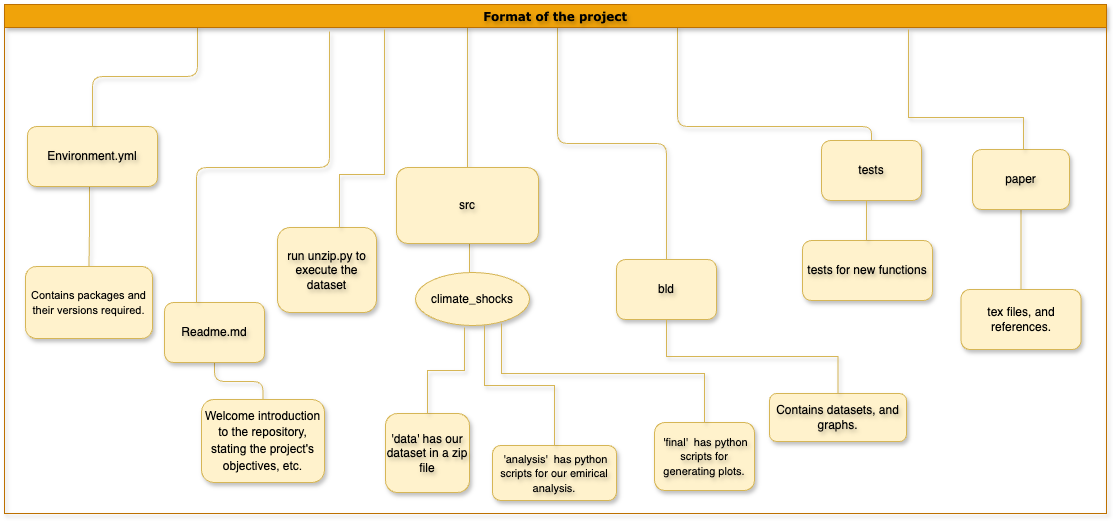

The diagram above was exported from draw.io. Its source (the exported page's mxGraphModel, read from the mxfile embedded in the PNG):
<mxGraphModel dx="984" dy="626" grid="0" gridSize="9" guides="1" tooltips="1" connect="1" arrows="1" fold="1" page="1" pageScale="1" pageWidth="827" pageHeight="1169" background="#ffffff" math="0" shadow="0">
  <root>
    <mxCell id="0" />
    <mxCell id="1" parent="0" />
    <mxCell id="rXzeHluup2INRg0CLkU2-15" value="" style="edgeStyle=elbowEdgeStyle;elbow=vertical;sourcePerimeterSpacing=0;targetPerimeterSpacing=0;startArrow=none;endArrow=none;rounded=1;curved=0;labelBackgroundColor=none;fontColor=default;shadow=1;textShadow=1;fillColor=#fff2cc;strokeColor=#d6b656;" edge="1" target="rXzeHluup2INRg0CLkU2-14" parent="1">
      <mxGeometry relative="1" as="geometry">
        <mxPoint x="690" y="70" as="sourcePoint" />
        <Array as="points">
          <mxPoint x="590" y="170" />
        </Array>
      </mxGeometry>
    </mxCell>
    <mxCell id="rXzeHluup2INRg0CLkU2-50" value="" style="edgeStyle=elbowEdgeStyle;rounded=0;hachureGap=4;orthogonalLoop=1;jettySize=auto;html=1;elbow=vertical;startArrow=none;endArrow=none;strokeColor=#d6b656;fontColor=#5AA9E6;fillColor=#fff2cc;shadow=1;textShadow=1;" edge="1" parent="1" target="rXzeHluup2INRg0CLkU2-49">
      <mxGeometry relative="1" as="geometry">
        <mxPoint x="102" y="230" as="sourcePoint" />
      </mxGeometry>
    </mxCell>
    <mxCell id="rXzeHluup2INRg0CLkU2-16" value="Environment.yml" style="whiteSpace=wrap;html=1;align=center;verticalAlign=middle;treeFolding=1;treeMoving=1;newEdgeStyle={&quot;edgeStyle&quot;:&quot;elbowEdgeStyle&quot;,&quot;startArrow&quot;:&quot;none&quot;,&quot;endArrow&quot;:&quot;none&quot;};rounded=1;labelBackgroundColor=none;shadow=1;textShadow=1;fillColor=#fff2cc;strokeColor=#d6b656;" vertex="1" parent="1">
      <mxGeometry x="40" y="170" width="130" height="60" as="geometry" />
    </mxCell>
    <mxCell id="rXzeHluup2INRg0CLkU2-17" value="" style="edgeStyle=elbowEdgeStyle;elbow=vertical;sourcePerimeterSpacing=0;targetPerimeterSpacing=0;startArrow=none;endArrow=none;rounded=1;curved=0;labelBackgroundColor=none;fontColor=default;shadow=1;textShadow=1;fillColor=#fff2cc;strokeColor=#d6b656;" edge="1" target="rXzeHluup2INRg0CLkU2-16" parent="1">
      <mxGeometry relative="1" as="geometry">
        <mxPoint x="210" y="70" as="sourcePoint" />
      </mxGeometry>
    </mxCell>
    <mxCell id="rXzeHluup2INRg0CLkU2-19" value="" style="edgeStyle=elbowEdgeStyle;elbow=vertical;sourcePerimeterSpacing=0;targetPerimeterSpacing=0;startArrow=none;endArrow=none;rounded=1;curved=0;labelBackgroundColor=none;fontColor=default;shadow=1;textShadow=1;fillColor=#fff2cc;strokeColor=#d6b656;" edge="1" target="rXzeHluup2INRg0CLkU2-18" parent="1">
      <mxGeometry relative="1" as="geometry">
        <mxPoint x="570" y="70" as="sourcePoint" />
      </mxGeometry>
    </mxCell>
    <mxCell id="rXzeHluup2INRg0CLkU2-27" value="" style="edgeStyle=elbowEdgeStyle;elbow=vertical;sourcePerimeterSpacing=0;targetPerimeterSpacing=0;startArrow=none;endArrow=none;rounded=0;curved=0;hachureGap=4;shadow=1;textShadow=1;fillColor=#fff2cc;strokeColor=#d6b656;labelBackgroundColor=none;fontColor=default;" edge="1" target="rXzeHluup2INRg0CLkU2-26" parent="1">
      <mxGeometry relative="1" as="geometry">
        <mxPoint x="480" y="70" as="sourcePoint" />
      </mxGeometry>
    </mxCell>
    <mxCell id="rXzeHluup2INRg0CLkU2-28" value="Format of the project" style="swimlane;hachureGap=4;shadow=1;textShadow=1;fillColor=#f0a30a;strokeColor=#BD7000;labelBackgroundColor=none;fontColor=#000000;fontFamily=Verdana;" vertex="1" parent="1">
      <mxGeometry x="17" y="48" width="1102" height="509" as="geometry" />
    </mxCell>
    <mxCell id="rXzeHluup2INRg0CLkU2-14" value="tests" style="whiteSpace=wrap;html=1;align=center;verticalAlign=middle;treeFolding=1;treeMoving=1;newEdgeStyle={&quot;edgeStyle&quot;:&quot;elbowEdgeStyle&quot;,&quot;startArrow&quot;:&quot;none&quot;,&quot;endArrow&quot;:&quot;none&quot;};rounded=1;labelBackgroundColor=none;shadow=1;textShadow=1;fillColor=#fff2cc;strokeColor=#d6b656;" vertex="1" parent="rXzeHluup2INRg0CLkU2-28">
      <mxGeometry x="817" y="136" width="100" height="60" as="geometry" />
    </mxCell>
    <mxCell id="rXzeHluup2INRg0CLkU2-18" value="bld" style="whiteSpace=wrap;html=1;align=center;verticalAlign=middle;treeFolding=1;treeMoving=1;newEdgeStyle={&quot;edgeStyle&quot;:&quot;elbowEdgeStyle&quot;,&quot;startArrow&quot;:&quot;none&quot;,&quot;endArrow&quot;:&quot;none&quot;};rounded=1;labelBackgroundColor=none;shadow=1;textShadow=1;fillColor=#fff2cc;strokeColor=#d6b656;" vertex="1" parent="rXzeHluup2INRg0CLkU2-28">
      <mxGeometry x="612" y="255" width="100" height="60" as="geometry" />
    </mxCell>
    <mxCell id="rXzeHluup2INRg0CLkU2-61" value="" style="edgeStyle=elbowEdgeStyle;rounded=0;hachureGap=4;orthogonalLoop=1;jettySize=auto;html=1;elbow=vertical;startArrow=none;endArrow=none;strokeColor=#d6b656;fontColor=#5AA9E6;fillColor=#fff2cc;shadow=1;textShadow=1;" edge="1" parent="rXzeHluup2INRg0CLkU2-28" source="rXzeHluup2INRg0CLkU2-26" target="rXzeHluup2INRg0CLkU2-60">
      <mxGeometry relative="1" as="geometry">
        <Array as="points">
          <mxPoint x="465" y="256" />
        </Array>
      </mxGeometry>
    </mxCell>
    <mxCell id="rXzeHluup2INRg0CLkU2-26" value="src" style="whiteSpace=wrap;html=1;align=center;verticalAlign=middle;treeFolding=1;treeMoving=1;newEdgeStyle={&quot;edgeStyle&quot;:&quot;elbowEdgeStyle&quot;,&quot;startArrow&quot;:&quot;none&quot;,&quot;endArrow&quot;:&quot;none&quot;};hachureGap=4;shadow=1;textShadow=1;rounded=1;fillColor=#fff2cc;strokeColor=#d6b656;labelBackgroundColor=none;" vertex="1" parent="rXzeHluup2INRg0CLkU2-28">
      <mxGeometry x="392" y="163" width="142" height="76" as="geometry" />
    </mxCell>
    <mxCell id="rXzeHluup2INRg0CLkU2-44" value="" style="edgeStyle=elbowEdgeStyle;rounded=1;hachureGap=4;orthogonalLoop=1;jettySize=auto;html=1;elbow=vertical;startArrow=none;endArrow=none;strokeColor=#d6b656;fontColor=#5AA9E6;fillColor=#fff2cc;curved=0;shadow=1;textShadow=1;" edge="1" parent="rXzeHluup2INRg0CLkU2-28" source="rXzeHluup2INRg0CLkU2-20" target="rXzeHluup2INRg0CLkU2-43">
      <mxGeometry relative="1" as="geometry" />
    </mxCell>
    <mxCell id="rXzeHluup2INRg0CLkU2-20" value="Readme.md" style="whiteSpace=wrap;html=1;align=center;verticalAlign=middle;treeFolding=1;treeMoving=1;newEdgeStyle={&quot;edgeStyle&quot;:&quot;elbowEdgeStyle&quot;,&quot;startArrow&quot;:&quot;none&quot;,&quot;endArrow&quot;:&quot;none&quot;};rounded=1;labelBackgroundColor=none;shadow=1;textShadow=1;fillColor=#fff2cc;strokeColor=#d6b656;" vertex="1" collapsed="1" parent="rXzeHluup2INRg0CLkU2-28">
      <mxGeometry x="160" y="298" width="100" height="60" as="geometry" />
    </mxCell>
    <mxCell id="rXzeHluup2INRg0CLkU2-43" value="&lt;span id=&quot;docs-internal-guid-ea255b33-7fff-310e-2a09-6f1abb87cf08&quot;&gt;&lt;p style=&quot;line-height:1.38;margin-top:0pt;margin-bottom:0pt;&quot; dir=&quot;ltr&quot;&gt;&lt;span style=&quot;font-family: Arial, sans-serif; background-color: transparent; font-variant-numeric: normal; font-variant-east-asian: normal; font-variant-alternates: normal; font-variant-position: normal; vertical-align: baseline; white-space-collapse: preserve;&quot;&gt;&lt;font style=&quot;font-size: 12px;&quot;&gt;&lt;br&gt;&lt;/font&gt;&lt;/span&gt;&lt;/p&gt;&lt;p style=&quot;line-height:1.38;margin-top:0pt;margin-bottom:0pt;&quot; dir=&quot;ltr&quot;&gt;&lt;span style=&quot;font-family: Arial, sans-serif; background-color: transparent; font-variant-numeric: normal; font-variant-east-asian: normal; font-variant-alternates: normal; font-variant-position: normal; vertical-align: baseline; white-space-collapse: preserve;&quot;&gt;&lt;font style=&quot;font-size: 12px;&quot;&gt;Welcome introduction to the repository, stating the project's objectives, etc.&lt;/font&gt;&lt;/span&gt;&lt;/p&gt;&lt;div&gt;&lt;span style=&quot;font-size: 11pt; font-family: Arial, sans-serif; background-color: transparent; font-variant-numeric: normal; font-variant-east-asian: normal; font-variant-alternates: normal; font-variant-position: normal; vertical-align: baseline; white-space-collapse: preserve;&quot;&gt;&lt;br&gt;&lt;/span&gt;&lt;/div&gt;&lt;/span&gt;" style="whiteSpace=wrap;html=1;fillColor=#fff2cc;strokeColor=#d6b656;rounded=1;labelBackgroundColor=none;shadow=1;" vertex="1" parent="rXzeHluup2INRg0CLkU2-28">
      <mxGeometry x="197" y="395" width="123" height="83" as="geometry" />
    </mxCell>
    <mxCell id="rXzeHluup2INRg0CLkU2-49" value="&lt;font style=&quot;font-size: 11px;&quot;&gt;&lt;br class=&quot;Apple-interchange-newline&quot;&gt;&lt;/font&gt;&lt;span style=&quot;font-size: 11px;&quot; id=&quot;docs-internal-guid-3ecff77a-7fff-51dd-c81d-fba3747272b5&quot;&gt;&lt;p style=&quot;line-height: 1.38; margin-top: 0pt; margin-bottom: 0pt;&quot; dir=&quot;ltr&quot;&gt;&lt;span style=&quot;font-family: Arial, sans-serif; background-color: transparent; font-variant-numeric: normal; font-variant-east-asian: normal; font-variant-alternates: normal; font-variant-position: normal; vertical-align: baseline; white-space-collapse: preserve;&quot;&gt;&lt;font style=&quot;font-size: 11px;&quot;&gt;Contains packages and their versions required.&lt;/font&gt;&lt;/span&gt;&lt;/p&gt;&lt;div style=&quot;&quot;&gt;&lt;span style=&quot;font-family: Arial, sans-serif; background-color: transparent; font-variant-numeric: normal; font-variant-east-asian: normal; font-variant-alternates: normal; font-variant-position: normal; vertical-align: baseline; white-space-collapse: preserve;&quot;&gt;&lt;br&gt;&lt;/span&gt;&lt;/div&gt;&lt;/span&gt;" style="whiteSpace=wrap;html=1;fillColor=#fff2cc;strokeColor=#d6b656;rounded=1;labelBackgroundColor=none;shadow=1;" vertex="1" parent="rXzeHluup2INRg0CLkU2-28">
      <mxGeometry x="21" y="262" width="127" height="72" as="geometry" />
    </mxCell>
    <mxCell id="rXzeHluup2INRg0CLkU2-60" value="climate_shocks" style="ellipse;whiteSpace=wrap;html=1;fillColor=#fff2cc;strokeColor=#d6b656;hachureGap=4;shadow=1;rounded=1;labelBackgroundColor=none;" vertex="1" parent="rXzeHluup2INRg0CLkU2-28">
      <mxGeometry x="411" y="268" width="114" height="53" as="geometry" />
    </mxCell>
    <mxCell id="rXzeHluup2INRg0CLkU2-62" value="&lt;span style=&quot;font-size: 11px;&quot;&gt;&amp;nbsp;'final'&amp;nbsp; has python scripts for generating plots.&lt;/span&gt;" style="whiteSpace=wrap;html=1;align=center;verticalAlign=middle;treeFolding=1;treeMoving=1;newEdgeStyle={&quot;edgeStyle&quot;:&quot;elbowEdgeStyle&quot;,&quot;startArrow&quot;:&quot;none&quot;,&quot;endArrow&quot;:&quot;none&quot;};hachureGap=4;strokeColor=#d6b656;fillColor=#fff2cc;rounded=1;shadow=1;textShadow=1;" vertex="1" parent="rXzeHluup2INRg0CLkU2-28">
      <mxGeometry x="650" y="418" width="100" height="68" as="geometry" />
    </mxCell>
    <mxCell id="rXzeHluup2INRg0CLkU2-63" value="" style="edgeStyle=elbowEdgeStyle;elbow=vertical;sourcePerimeterSpacing=0;targetPerimeterSpacing=0;startArrow=none;endArrow=none;rounded=0;curved=0;hachureGap=4;strokeColor=#d6b656;fontColor=#5AA9E6;fillColor=#fff2cc;shadow=1;textShadow=1;" edge="1" target="rXzeHluup2INRg0CLkU2-62" parent="rXzeHluup2INRg0CLkU2-28">
      <mxGeometry relative="1" as="geometry">
        <mxPoint x="497" y="319" as="sourcePoint" />
      </mxGeometry>
    </mxCell>
    <mxCell id="rXzeHluup2INRg0CLkU2-65" value="'data' has our dataset in a zip file" style="whiteSpace=wrap;html=1;align=center;verticalAlign=middle;treeFolding=1;treeMoving=1;newEdgeStyle={&quot;edgeStyle&quot;:&quot;elbowEdgeStyle&quot;,&quot;startArrow&quot;:&quot;none&quot;,&quot;endArrow&quot;:&quot;none&quot;};hachureGap=4;strokeColor=#d6b656;fillColor=#FFF2CC;shadow=1;textShadow=1;rounded=1;" vertex="1" collapsed="1" parent="rXzeHluup2INRg0CLkU2-28">
      <mxGeometry x="381" y="409" width="84" height="79" as="geometry" />
    </mxCell>
    <mxCell id="rXzeHluup2INRg0CLkU2-66" value="" style="edgeStyle=elbowEdgeStyle;elbow=vertical;sourcePerimeterSpacing=0;targetPerimeterSpacing=0;startArrow=none;endArrow=none;rounded=0;curved=0;hachureGap=4;strokeColor=#d6b656;fontColor=#5AA9E6;fillColor=#fff2cc;shadow=1;textShadow=1;" edge="1" target="rXzeHluup2INRg0CLkU2-65" parent="rXzeHluup2INRg0CLkU2-28">
      <mxGeometry relative="1" as="geometry">
        <mxPoint x="460" y="323" as="sourcePoint" />
      </mxGeometry>
    </mxCell>
    <mxCell id="rXzeHluup2INRg0CLkU2-70" value="&lt;span style=&quot;color: rgb(0, 0, 0); font-size: 11px;&quot;&gt;&amp;nbsp;'analysis'&amp;nbsp; has python scripts for our emirical analysis.&lt;/span&gt;" style="whiteSpace=wrap;html=1;align=center;verticalAlign=middle;treeFolding=1;treeMoving=1;newEdgeStyle={&quot;edgeStyle&quot;:&quot;elbowEdgeStyle&quot;,&quot;startArrow&quot;:&quot;none&quot;,&quot;endArrow&quot;:&quot;none&quot;};hachureGap=4;strokeColor=#d6b656;fillColor=#fff2cc;rounded=1;shadow=1;textShadow=1;" vertex="1" parent="rXzeHluup2INRg0CLkU2-28">
      <mxGeometry x="488" y="441" width="124" height="55" as="geometry" />
    </mxCell>
    <mxCell id="rXzeHluup2INRg0CLkU2-71" value="" style="edgeStyle=elbowEdgeStyle;elbow=vertical;sourcePerimeterSpacing=0;targetPerimeterSpacing=0;startArrow=none;endArrow=none;rounded=0;curved=0;hachureGap=4;strokeColor=#d6b656;fontColor=#5AA9E6;fillColor=#fff2cc;shadow=1;textShadow=1;" edge="1" target="rXzeHluup2INRg0CLkU2-70" parent="rXzeHluup2INRg0CLkU2-28">
      <mxGeometry relative="1" as="geometry">
        <mxPoint x="480" y="321" as="sourcePoint" />
      </mxGeometry>
    </mxCell>
    <mxCell id="rXzeHluup2INRg0CLkU2-21" value="" style="edgeStyle=elbowEdgeStyle;elbow=vertical;sourcePerimeterSpacing=0;targetPerimeterSpacing=0;startArrow=none;endArrow=none;rounded=1;curved=0;labelBackgroundColor=none;fontColor=default;shadow=1;textShadow=1;fillColor=#fff2cc;strokeColor=#d6b656;" edge="1" parent="rXzeHluup2INRg0CLkU2-28">
      <mxGeometry relative="1" as="geometry">
        <mxPoint x="325" y="27" as="sourcePoint" />
        <mxPoint x="192" y="298" as="targetPoint" />
      </mxGeometry>
    </mxCell>
    <mxCell id="rXzeHluup2INRg0CLkU2-73" value="run unzip.py to execute the dataset" style="whiteSpace=wrap;html=1;align=center;verticalAlign=middle;treeFolding=1;treeMoving=1;newEdgeStyle={&quot;edgeStyle&quot;:&quot;elbowEdgeStyle&quot;,&quot;startArrow&quot;:&quot;none&quot;,&quot;endArrow&quot;:&quot;none&quot;};hachureGap=4;strokeColor=#d6b656;fillColor=#fff2cc;rounded=1;shadow=1;textShadow=1;" vertex="1" parent="rXzeHluup2INRg0CLkU2-28">
      <mxGeometry x="273" y="223" width="99" height="85" as="geometry" />
    </mxCell>
    <mxCell id="rXzeHluup2INRg0CLkU2-74" value="" style="edgeStyle=elbowEdgeStyle;elbow=vertical;sourcePerimeterSpacing=0;targetPerimeterSpacing=0;startArrow=none;endArrow=none;rounded=0;curved=0;hachureGap=4;strokeColor=#d6b656;fontColor=#5AA9E6;fillColor=#fff2cc;shadow=1;textShadow=1;" edge="1" target="rXzeHluup2INRg0CLkU2-73" parent="rXzeHluup2INRg0CLkU2-28">
      <mxGeometry relative="1" as="geometry">
        <mxPoint x="380" y="25" as="sourcePoint" />
        <Array as="points">
          <mxPoint x="335" y="170" />
        </Array>
      </mxGeometry>
    </mxCell>
    <mxCell id="rXzeHluup2INRg0CLkU2-77" value="Contains datasets, and graphs." style="whiteSpace=wrap;html=1;align=center;verticalAlign=middle;treeFolding=1;treeMoving=1;newEdgeStyle={&quot;edgeStyle&quot;:&quot;elbowEdgeStyle&quot;,&quot;startArrow&quot;:&quot;none&quot;,&quot;endArrow&quot;:&quot;none&quot;};hachureGap=4;strokeColor=#d6b656;fillColor=#fff2cc;shadow=1;textShadow=1;rounded=1;" vertex="1" parent="rXzeHluup2INRg0CLkU2-28">
      <mxGeometry x="765" y="389" width="137" height="48" as="geometry" />
    </mxCell>
    <mxCell id="rXzeHluup2INRg0CLkU2-78" value="" style="edgeStyle=elbowEdgeStyle;elbow=vertical;sourcePerimeterSpacing=0;targetPerimeterSpacing=0;startArrow=none;endArrow=none;rounded=0;curved=0;hachureGap=4;strokeColor=#d6b656;fontColor=#5AA9E6;fillColor=#fff2cc;exitX=0.5;exitY=1;exitDx=0;exitDy=0;shadow=1;textShadow=1;" edge="1" target="rXzeHluup2INRg0CLkU2-77" parent="rXzeHluup2INRg0CLkU2-28" source="rXzeHluup2INRg0CLkU2-18">
      <mxGeometry relative="1" as="geometry">
        <mxPoint x="722" y="315" as="sourcePoint" />
      </mxGeometry>
    </mxCell>
    <mxCell id="rXzeHluup2INRg0CLkU2-79" value="tests for new functions" style="whiteSpace=wrap;html=1;align=center;verticalAlign=middle;treeFolding=1;treeMoving=1;newEdgeStyle={&quot;edgeStyle&quot;:&quot;elbowEdgeStyle&quot;,&quot;startArrow&quot;:&quot;none&quot;,&quot;endArrow&quot;:&quot;none&quot;};hachureGap=4;strokeColor=#d6b656;fillColor=#fff2cc;shadow=1;textShadow=1;rounded=1;" vertex="1" parent="rXzeHluup2INRg0CLkU2-28">
      <mxGeometry x="798" y="236" width="130" height="60" as="geometry" />
    </mxCell>
    <mxCell id="rXzeHluup2INRg0CLkU2-80" value="" style="edgeStyle=elbowEdgeStyle;elbow=vertical;sourcePerimeterSpacing=0;targetPerimeterSpacing=0;startArrow=none;endArrow=none;rounded=0;curved=0;hachureGap=4;strokeColor=#d6b656;fontColor=#5AA9E6;fillColor=#fff2cc;shadow=1;textShadow=1;" edge="1" target="rXzeHluup2INRg0CLkU2-79" parent="rXzeHluup2INRg0CLkU2-28">
      <mxGeometry relative="1" as="geometry">
        <mxPoint x="862" y="196" as="sourcePoint" />
        <Array as="points">
          <mxPoint x="862" y="219" />
        </Array>
      </mxGeometry>
    </mxCell>
    <mxCell id="rXzeHluup2INRg0CLkU2-89" value="" style="edgeStyle=elbowEdgeStyle;rounded=0;hachureGap=4;orthogonalLoop=1;jettySize=auto;html=1;elbow=vertical;startArrow=none;endArrow=none;strokeColor=#d6b656;fontColor=#5AA9E6;fillColor=#fff2cc;shadow=1;textShadow=1;" edge="1" parent="rXzeHluup2INRg0CLkU2-28" source="rXzeHluup2INRg0CLkU2-81" target="rXzeHluup2INRg0CLkU2-88">
      <mxGeometry relative="1" as="geometry" />
    </mxCell>
    <mxCell id="rXzeHluup2INRg0CLkU2-81" value="paper" style="whiteSpace=wrap;html=1;align=center;verticalAlign=middle;treeFolding=1;treeMoving=1;newEdgeStyle={&quot;edgeStyle&quot;:&quot;elbowEdgeStyle&quot;,&quot;startArrow&quot;:&quot;none&quot;,&quot;endArrow&quot;:&quot;none&quot;};hachureGap=4;strokeColor=#d6b656;fillColor=#fff2cc;shadow=1;textShadow=1;rounded=1;" vertex="1" parent="rXzeHluup2INRg0CLkU2-28">
      <mxGeometry x="968" y="145" width="97" height="60" as="geometry" />
    </mxCell>
    <mxCell id="rXzeHluup2INRg0CLkU2-82" value="" style="edgeStyle=elbowEdgeStyle;elbow=vertical;sourcePerimeterSpacing=0;targetPerimeterSpacing=0;startArrow=none;endArrow=none;rounded=0;curved=0;hachureGap=4;strokeColor=#d6b656;fontColor=#5AA9E6;fillColor=#fff2cc;shadow=1;textShadow=1;" edge="1" target="rXzeHluup2INRg0CLkU2-81" parent="rXzeHluup2INRg0CLkU2-28">
      <mxGeometry relative="1" as="geometry">
        <mxPoint x="904" y="25" as="sourcePoint" />
        <Array as="points">
          <mxPoint x="1019" y="113" />
        </Array>
      </mxGeometry>
    </mxCell>
    <mxCell id="rXzeHluup2INRg0CLkU2-88" value="tex files, and references." style="whiteSpace=wrap;html=1;fillColor=#fff2cc;strokeColor=#d6b656;hachureGap=4;shadow=1;rounded=1;" vertex="1" parent="rXzeHluup2INRg0CLkU2-28">
      <mxGeometry x="956.5" y="285" width="120" height="60" as="geometry" />
    </mxCell>
  </root>
</mxGraphModel>